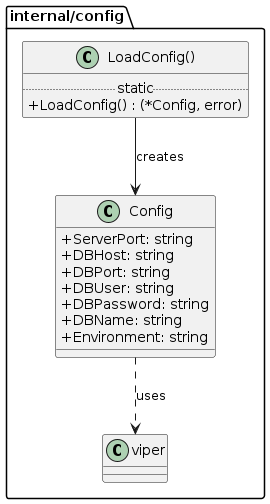

The diagram above was rendered by PlantUML. Its source (embedded in the PNG):
@startuml
' Define a skin for better visuals
skinparam classAttributeIconSize 0
skinparam packageStyle rectangle

package "internal/config" <<Folder>> {
  class Config {
    + ServerPort: string
    + DBHost: string
    + DBPort: string
    + DBUser: string
    + DBPassword: string
    + DBName: string
    + Environment: string
  }
  Config ..> viper : uses

  class "LoadConfig()" as LoadConfigFunc {
    .. static ..
    + LoadConfig() : (*Config, error)
  }
  LoadConfigFunc --> Config : creates
}


@enduml